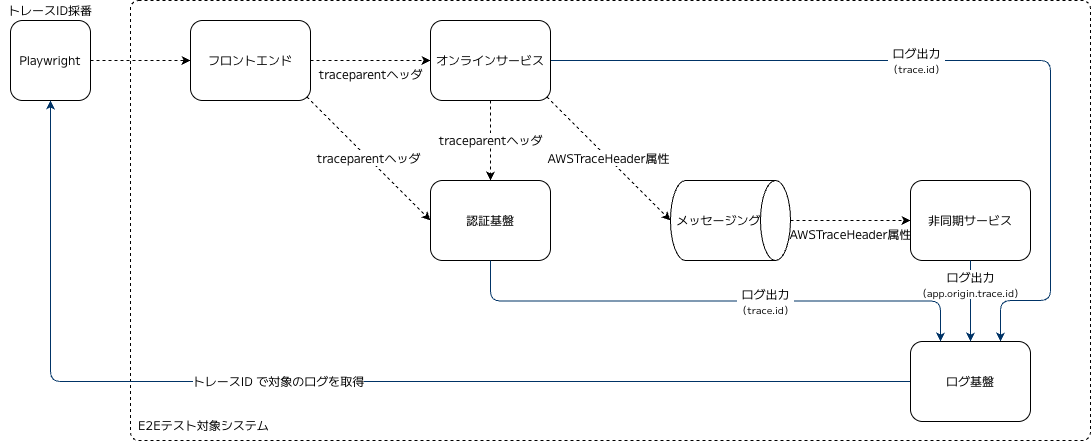

The diagram above was exported from draw.io. Its source (the exported page's mxGraphModel, read from the mxfile embedded in the PNG):
<mxGraphModel dx="675" dy="-148" grid="1" gridSize="10" guides="1" tooltips="1" connect="1" arrows="1" fold="0" page="1" pageScale="1" pageWidth="1169" pageHeight="827" math="0" shadow="0">
  <root>
    <mxCell id="0" />
    <mxCell id="1" parent="0" />
    <mxCell id="0AphWk-OAE_4NvOxvYkJ-24" parent="1" style="rounded=1;whiteSpace=wrap;html=1;roundedPerimeter=1;strokeColor=default;dashed=1;fillColor=none;fontFamily=M PLUS 1;align=left;verticalAlign=bottom;spacing=8;absoluteArcSize=1;arcSize=16;fontStyle=0;fontSize=12;" value="E2Eテスト対象システム" vertex="1">
      <mxGeometry height="440" width="960" x="160" y="860" as="geometry" />
    </mxCell>
    <mxCell id="0AphWk-OAE_4NvOxvYkJ-27" edge="1" parent="1" source="0AphWk-OAE_4NvOxvYkJ-26" style="edgeStyle=none;html=1;exitX=1;exitY=0.5;exitDx=0;exitDy=0;entryX=0;entryY=0.5;entryDx=0;entryDy=0;fontFamily=M PLUS 1;fontSize=12;dashed=1;fontStyle=0" target="0AphWk-OAE_4NvOxvYkJ-2">
      <mxGeometry relative="1" as="geometry" />
    </mxCell>
    <mxCell id="0AphWk-OAE_4NvOxvYkJ-26" parent="1" style="rounded=1;whiteSpace=wrap;html=1;roundedPerimeter=1;fontFamily=M PLUS 1;fontSize=12;fontStyle=0" value="Playwright" vertex="1">
      <mxGeometry height="80" width="80" x="40" y="880" as="geometry" />
    </mxCell>
    <mxCell id="0AphWk-OAE_4NvOxvYkJ-9" edge="1" parent="1" source="0AphWk-OAE_4NvOxvYkJ-2" style="edgeStyle=none;html=1;exitX=1;exitY=1;exitDx=0;exitDy=0;entryX=0;entryY=0.5;entryDx=0;entryDy=0;fontFamily=M PLUS 1;fontSize=12;dashed=1;fontStyle=0" target="0AphWk-OAE_4NvOxvYkJ-7" value="&lt;div&gt;traceparentヘッダ&lt;/div&gt;">
      <mxGeometry relative="1" as="geometry" />
    </mxCell>
    <mxCell id="0AphWk-OAE_4NvOxvYkJ-2" parent="1" style="rounded=1;whiteSpace=wrap;html=1;roundedPerimeter=1;fontFamily=M PLUS 1;fontSize=12;fontStyle=0" value="フロントエンド" vertex="1">
      <mxGeometry height="80" width="120" x="220" y="880" as="geometry" />
    </mxCell>
    <mxCell id="0AphWk-OAE_4NvOxvYkJ-8" edge="1" parent="1" source="0AphWk-OAE_4NvOxvYkJ-3" style="edgeStyle=none;html=1;exitX=0.5;exitY=1;exitDx=0;exitDy=0;entryX=0.5;entryY=0;entryDx=0;entryDy=0;fontFamily=M PLUS 1;fontSize=12;dashed=1;fontStyle=0" target="0AphWk-OAE_4NvOxvYkJ-7" value="traceparentヘッダ">
      <mxGeometry relative="1" as="geometry" />
    </mxCell>
    <mxCell id="uDN2HJPdrB6ANBgTBma7-7" edge="1" parent="1" source="0AphWk-OAE_4NvOxvYkJ-3" style="edgeStyle=orthogonalEdgeStyle;html=1;entryX=0.75;entryY=0;entryDx=0;entryDy=0;strokeColor=#003366;fontFamily=M PLUS 1;fontSize=12;" target="uDN2HJPdrB6ANBgTBma7-4" value="ログ出力&lt;div&gt;&lt;font style=&quot;font-size: 10px;&quot;&gt;（trace.id）&lt;/font&gt;&lt;/div&gt;">
      <mxGeometry relative="1" x="-0.1191" as="geometry">
        <Array as="points">
          <mxPoint x="1080" y="920" />
          <mxPoint x="1080" y="1160" />
          <mxPoint x="1030" y="1160" />
        </Array>
      </mxGeometry>
    </mxCell>
    <mxCell id="0AphWk-OAE_4NvOxvYkJ-3" parent="1" style="rounded=1;whiteSpace=wrap;html=1;roundedPerimeter=1;fontFamily=M PLUS 1;fontSize=12;fontStyle=0" value="オンラインサービス" vertex="1">
      <mxGeometry height="80" width="120" x="460" y="880" as="geometry" />
    </mxCell>
    <mxCell id="0AphWk-OAE_4NvOxvYkJ-7" parent="1" style="rounded=1;whiteSpace=wrap;html=1;roundedPerimeter=1;fontFamily=M PLUS 1;fontSize=12;fontStyle=0" value="認証基盤" vertex="1">
      <mxGeometry height="80" width="120" x="460" y="1040" as="geometry" />
    </mxCell>
    <mxCell id="0AphWk-OAE_4NvOxvYkJ-17" edge="1" parent="1" source="0AphWk-OAE_4NvOxvYkJ-14" style="edgeStyle=none;html=1;exitX=0.5;exitY=0;exitDx=0;exitDy=0;exitPerimeter=0;entryX=0;entryY=0.5;entryDx=0;entryDy=0;dashed=1;fontSize=12;fontFamily=M PLUS 1;verticalAlign=top;fontStyle=0" target="0AphWk-OAE_4NvOxvYkJ-16" value="AWSTraceHeader属性">
      <mxGeometry relative="1" as="geometry" />
    </mxCell>
    <mxCell id="0AphWk-OAE_4NvOxvYkJ-14" parent="1" style="shape=cylinder3;html=1;boundedLbl=1;backgroundOutline=1;size=15;direction=south;fontFamily=M PLUS 1;fontSize=12;fontStyle=0" value="メッセージング" vertex="1">
      <mxGeometry height="80" width="120" x="700" y="1040" as="geometry" />
    </mxCell>
    <mxCell id="0AphWk-OAE_4NvOxvYkJ-16" parent="1" style="rounded=1;whiteSpace=wrap;html=1;roundedPerimeter=1;fontFamily=M PLUS 1;fontSize=12;fontStyle=0" value="非同期サービス" vertex="1">
      <mxGeometry height="80" width="120" x="940" y="1040" as="geometry" />
    </mxCell>
    <mxCell id="0AphWk-OAE_4NvOxvYkJ-4" edge="1" parent="1" source="0AphWk-OAE_4NvOxvYkJ-2" style="edgeStyle=none;html=1;exitX=1;exitY=0.5;exitDx=0;exitDy=0;entryX=0;entryY=0.5;entryDx=0;entryDy=0;fontSize=12;fontFamily=M PLUS 1;dashed=1;verticalAlign=top;fontStyle=0" target="0AphWk-OAE_4NvOxvYkJ-3" value="traceparentヘッダ">
      <mxGeometry relative="1" as="geometry" />
    </mxCell>
    <mxCell id="uDN2HJPdrB6ANBgTBma7-2" edge="1" parent="1" source="0AphWk-OAE_4NvOxvYkJ-3" style="edgeStyle=none;html=1;exitX=1;exitY=1;exitDx=0;exitDy=0;entryX=0.5;entryY=1;entryDx=0;entryDy=0;dashed=1;fontSize=12;fontFamily=M PLUS 1;verticalAlign=middle;fontStyle=0;entryPerimeter=0;" target="0AphWk-OAE_4NvOxvYkJ-14" value="AWSTraceHeader属性">
      <mxGeometry relative="1" as="geometry">
        <mxPoint x="890" y="1090" as="sourcePoint" />
        <mxPoint x="1010" y="1090" as="targetPoint" />
      </mxGeometry>
    </mxCell>
    <mxCell id="uDN2HJPdrB6ANBgTBma7-3" parent="1" style="text;html=1;whiteSpace=wrap;strokeColor=none;fillColor=none;align=center;verticalAlign=middle;rounded=0;fontFamily=M PLUS 1;fontSize=12;" value="トレースID採番" vertex="1">
      <mxGeometry height="20" width="100" x="30" y="860" as="geometry" />
    </mxCell>
    <mxCell id="uDN2HJPdrB6ANBgTBma7-8" edge="1" parent="1" source="uDN2HJPdrB6ANBgTBma7-4" style="edgeStyle=orthogonalEdgeStyle;html=1;exitX=0;exitY=0.5;exitDx=0;exitDy=0;entryX=0.5;entryY=1;entryDx=0;entryDy=0;strokeColor=#003366;fontFamily=M PLUS 1;fontSize=12;" target="0AphWk-OAE_4NvOxvYkJ-26" value="トレースID で対象のログを取得">
      <mxGeometry relative="1" x="0.1078" as="geometry">
        <Array as="points">
          <mxPoint x="80" y="1241" />
        </Array>
        <mxPoint x="70" y="990" as="targetPoint" />
      </mxGeometry>
    </mxCell>
    <mxCell id="uDN2HJPdrB6ANBgTBma7-4" parent="1" style="rounded=1;whiteSpace=wrap;html=1;roundedPerimeter=1;fontFamily=M PLUS 1;fontSize=12;fontStyle=0" value="ログ基盤" vertex="1">
      <mxGeometry height="80" width="120" x="940" y="1201" as="geometry" />
    </mxCell>
    <mxCell id="uDN2HJPdrB6ANBgTBma7-6" edge="1" parent="1" source="0AphWk-OAE_4NvOxvYkJ-7" style="html=1;entryX=0.25;entryY=0;entryDx=0;entryDy=0;strokeColor=#003366;edgeStyle=orthogonalEdgeStyle;exitX=0.5;exitY=1;exitDx=0;exitDy=0;fontFamily=M PLUS 1;fontSize=12;" target="uDN2HJPdrB6ANBgTBma7-4" value="ログ出力&lt;br&gt;&lt;font style=&quot;font-size: 10px;&quot;&gt;（trace.id）&lt;/font&gt;">
      <mxGeometry relative="1" x="0.1864" as="geometry">
        <mxPoint x="520" y="1130" as="sourcePoint" />
      </mxGeometry>
    </mxCell>
    <mxCell id="uDN2HJPdrB6ANBgTBma7-5" edge="1" parent="1" source="0AphWk-OAE_4NvOxvYkJ-16" style="edgeStyle=none;html=1;exitX=0.5;exitY=1;exitDx=0;exitDy=0;entryX=0.5;entryY=0;entryDx=0;entryDy=0;strokeColor=#003366;fontFamily=M PLUS 1;fontSize=12;verticalAlign=bottom;" target="uDN2HJPdrB6ANBgTBma7-4" value="ログ出力&lt;br&gt;&lt;font style=&quot;font-size: 10px;&quot;&gt;（app.origin.trace.id）&lt;/font&gt;">
      <mxGeometry relative="1" as="geometry" />
    </mxCell>
  </root>
</mxGraphModel>